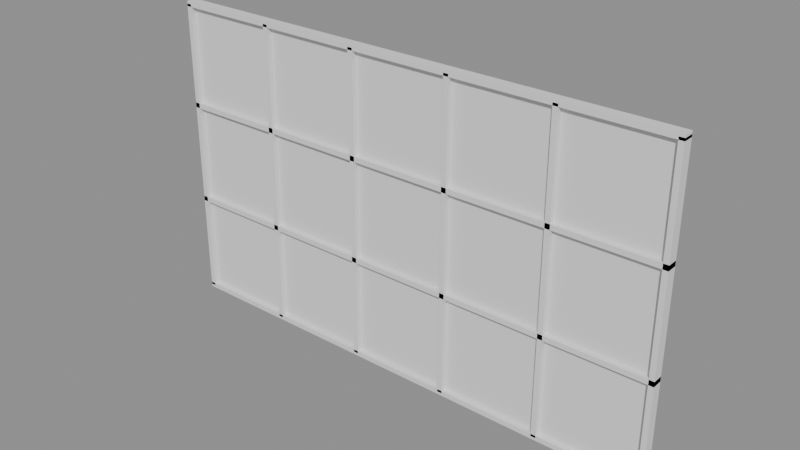 # Source: p0258.blend  (saved by Blender 4.5.90; exported with 4.5.12 LTS)
import bpy
from mathutils import Matrix  # noqa: F401  (used for matrix-valued properties, if any)

bpy.ops.wm.read_factory_settings(use_empty=True)
scene = bpy.context.scene
scene.name = 'Scene'

# ---- collections
col_asset_p0258 = bpy.data.collections.new('Asset_p0258'); scene.collection.children.link(col_asset_p0258)

# ---- meshes
me_cube = bpy.data.meshes.new('Cube')
me_cube.from_pydata([(-1.0, -1.0, -1.0), (-1.0, -1.0, 1.0), (-1.0, 1.0, -1.0), (-1.0, 1.0, 1.0), (1.0, -1.0, -1.0), (1.0, -1.0, 1.0), (1.0, 1.0, -1.0), (1.0, 1.0, 1.0)], [], [(0, 1, 3, 2), (2, 3, 7, 6), (6, 7, 5, 4), (4, 5, 1, 0), (2, 6, 4, 0), (7, 3, 1, 5)])
_uv = me_cube.uv_layers.new(name='UVMap')
_uv.uv.foreach_set('vector', [0.375, 0.0, 0.625, 0.0, 0.625, 0.25, 0.375, 0.25, 0.375, 0.25, 0.625, 0.25, 0.625, 0.5, 0.375, 0.5, 0.375, 0.5, 0.625, 0.5, 0.625, 0.75, 0.375, 0.75, 0.375, 0.75, 0.625, 0.75, 0.625, 1.0, 0.375, 1.0, 0.125, 0.5, 0.375, 0.5, 0.375, 0.75, 0.125, 0.75, 0.625, 0.5, 0.875, 0.5, 0.875, 0.75, 0.625, 0.75])
me_cube.update()
me_cube_001 = bpy.data.meshes.new('Cube.001')
me_cube_001.from_pydata([(-1.0, -1.0, -1.0), (-1.0, -1.0, 1.0), (-1.0, 1.0, -1.0), (-1.0, 1.0, 1.0), (1.0, -1.0, -1.0), (1.0, -1.0, 1.0), (1.0, 1.0, -1.0), (1.0, 1.0, 1.0)], [], [(0, 1, 3, 2), (2, 3, 7, 6), (6, 7, 5, 4), (4, 5, 1, 0), (2, 6, 4, 0), (7, 3, 1, 5)])
_uv = me_cube_001.uv_layers.new(name='UVMap')
_uv.uv.foreach_set('vector', [0.375, 0.0, 0.625, 0.0, 0.625, 0.25, 0.375, 0.25, 0.375, 0.25, 0.625, 0.25, 0.625, 0.5, 0.375, 0.5, 0.375, 0.5, 0.625, 0.5, 0.625, 0.75, 0.375, 0.75, 0.375, 0.75, 0.625, 0.75, 0.625, 1.0, 0.375, 1.0, 0.125, 0.5, 0.375, 0.5, 0.375, 0.75, 0.125, 0.75, 0.625, 0.5, 0.875, 0.5, 0.875, 0.75, 0.625, 0.75])
me_cube_001.update()
me_cube_002 = bpy.data.meshes.new('Cube.002')
me_cube_002.from_pydata([(-1.0, -1.0, -1.0), (-1.0, -1.0, 1.0), (-1.0, 1.0, -1.0), (-1.0, 1.0, 1.0), (1.0, -1.0, -1.0), (1.0, -1.0, 1.0), (1.0, 1.0, -1.0), (1.0, 1.0, 1.0)], [], [(0, 1, 3, 2), (2, 3, 7, 6), (6, 7, 5, 4), (4, 5, 1, 0), (2, 6, 4, 0), (7, 3, 1, 5)])
_uv = me_cube_002.uv_layers.new(name='UVMap')
_uv.uv.foreach_set('vector', [0.375, 0.0, 0.625, 0.0, 0.625, 0.25, 0.375, 0.25, 0.375, 0.25, 0.625, 0.25, 0.625, 0.5, 0.375, 0.5, 0.375, 0.5, 0.625, 0.5, 0.625, 0.75, 0.375, 0.75, 0.375, 0.75, 0.625, 0.75, 0.625, 1.0, 0.375, 1.0, 0.125, 0.5, 0.375, 0.5, 0.375, 0.75, 0.125, 0.75, 0.625, 0.5, 0.875, 0.5, 0.875, 0.75, 0.625, 0.75])
me_cube_002.update()
me_cube_003 = bpy.data.meshes.new('Cube.003')
me_cube_003.from_pydata([(-1.0, -1.0, -1.0), (-1.0, -1.0, 1.0), (-1.0, 1.0, -1.0), (-1.0, 1.0, 1.0), (1.0, -1.0, -1.0), (1.0, -1.0, 1.0), (1.0, 1.0, -1.0), (1.0, 1.0, 1.0)], [], [(0, 1, 3, 2), (2, 3, 7, 6), (6, 7, 5, 4), (4, 5, 1, 0), (2, 6, 4, 0), (7, 3, 1, 5)])
_uv = me_cube_003.uv_layers.new(name='UVMap')
_uv.uv.foreach_set('vector', [0.375, 0.0, 0.625, 0.0, 0.625, 0.25, 0.375, 0.25, 0.375, 0.25, 0.625, 0.25, 0.625, 0.5, 0.375, 0.5, 0.375, 0.5, 0.625, 0.5, 0.625, 0.75, 0.375, 0.75, 0.375, 0.75, 0.625, 0.75, 0.625, 1.0, 0.375, 1.0, 0.125, 0.5, 0.375, 0.5, 0.375, 0.75, 0.125, 0.75, 0.625, 0.5, 0.875, 0.5, 0.875, 0.75, 0.625, 0.75])
me_cube_003.update()
me_cube_004 = bpy.data.meshes.new('Cube.004')
me_cube_004.from_pydata([(-1.0, -1.0, -1.0), (-1.0, -1.0, 1.0), (-1.0, 1.0, -1.0), (-1.0, 1.0, 1.0), (1.0, -1.0, -1.0), (1.0, -1.0, 1.0), (1.0, 1.0, -1.0), (1.0, 1.0, 1.0)], [], [(0, 1, 3, 2), (2, 3, 7, 6), (6, 7, 5, 4), (4, 5, 1, 0), (2, 6, 4, 0), (7, 3, 1, 5)])
_uv = me_cube_004.uv_layers.new(name='UVMap')
_uv.uv.foreach_set('vector', [0.375, 0.0, 0.625, 0.0, 0.625, 0.25, 0.375, 0.25, 0.375, 0.25, 0.625, 0.25, 0.625, 0.5, 0.375, 0.5, 0.375, 0.5, 0.625, 0.5, 0.625, 0.75, 0.375, 0.75, 0.375, 0.75, 0.625, 0.75, 0.625, 1.0, 0.375, 1.0, 0.125, 0.5, 0.375, 0.5, 0.375, 0.75, 0.125, 0.75, 0.625, 0.5, 0.875, 0.5, 0.875, 0.75, 0.625, 0.75])
me_cube_004.update()
me_cube_005 = bpy.data.meshes.new('Cube.005')
me_cube_005.from_pydata([(-1.0, -1.0, -1.0), (-1.0, -1.0, 1.0), (-1.0, 1.0, -1.0), (-1.0, 1.0, 1.0), (1.0, -1.0, -1.0), (1.0, -1.0, 1.0), (1.0, 1.0, -1.0), (1.0, 1.0, 1.0)], [], [(0, 1, 3, 2), (2, 3, 7, 6), (6, 7, 5, 4), (4, 5, 1, 0), (2, 6, 4, 0), (7, 3, 1, 5)])
_uv = me_cube_005.uv_layers.new(name='UVMap')
_uv.uv.foreach_set('vector', [0.375, 0.0, 0.625, 0.0, 0.625, 0.25, 0.375, 0.25, 0.375, 0.25, 0.625, 0.25, 0.625, 0.5, 0.375, 0.5, 0.375, 0.5, 0.625, 0.5, 0.625, 0.75, 0.375, 0.75, 0.375, 0.75, 0.625, 0.75, 0.625, 1.0, 0.375, 1.0, 0.125, 0.5, 0.375, 0.5, 0.375, 0.75, 0.125, 0.75, 0.625, 0.5, 0.875, 0.5, 0.875, 0.75, 0.625, 0.75])
me_cube_005.update()
me_cube_006 = bpy.data.meshes.new('Cube.006')
me_cube_006.from_pydata([(-1.0, -1.0, -1.0), (-1.0, -1.0, 1.0), (-1.0, 1.0, -1.0), (-1.0, 1.0, 1.0), (1.0, -1.0, -1.0), (1.0, -1.0, 1.0), (1.0, 1.0, -1.0), (1.0, 1.0, 1.0)], [], [(0, 1, 3, 2), (2, 3, 7, 6), (6, 7, 5, 4), (4, 5, 1, 0), (2, 6, 4, 0), (7, 3, 1, 5)])
_uv = me_cube_006.uv_layers.new(name='UVMap')
_uv.uv.foreach_set('vector', [0.375, 0.0, 0.625, 0.0, 0.625, 0.25, 0.375, 0.25, 0.375, 0.25, 0.625, 0.25, 0.625, 0.5, 0.375, 0.5, 0.375, 0.5, 0.625, 0.5, 0.625, 0.75, 0.375, 0.75, 0.375, 0.75, 0.625, 0.75, 0.625, 1.0, 0.375, 1.0, 0.125, 0.5, 0.375, 0.5, 0.375, 0.75, 0.125, 0.75, 0.625, 0.5, 0.875, 0.5, 0.875, 0.75, 0.625, 0.75])
me_cube_006.update()
me_cube_007 = bpy.data.meshes.new('Cube.007')
me_cube_007.from_pydata([(-1.0, -1.0, -1.0), (-1.0, -1.0, 1.0), (-1.0, 1.0, -1.0), (-1.0, 1.0, 1.0), (1.0, -1.0, -1.0), (1.0, -1.0, 1.0), (1.0, 1.0, -1.0), (1.0, 1.0, 1.0)], [], [(0, 1, 3, 2), (2, 3, 7, 6), (6, 7, 5, 4), (4, 5, 1, 0), (2, 6, 4, 0), (7, 3, 1, 5)])
_uv = me_cube_007.uv_layers.new(name='UVMap')
_uv.uv.foreach_set('vector', [0.375, 0.0, 0.625, 0.0, 0.625, 0.25, 0.375, 0.25, 0.375, 0.25, 0.625, 0.25, 0.625, 0.5, 0.375, 0.5, 0.375, 0.5, 0.625, 0.5, 0.625, 0.75, 0.375, 0.75, 0.375, 0.75, 0.625, 0.75, 0.625, 1.0, 0.375, 1.0, 0.125, 0.5, 0.375, 0.5, 0.375, 0.75, 0.125, 0.75, 0.625, 0.5, 0.875, 0.5, 0.875, 0.75, 0.625, 0.75])
me_cube_007.update()
me_cube_008 = bpy.data.meshes.new('Cube.008')
me_cube_008.from_pydata([(-1.0, -1.0, -1.0), (-1.0, -1.0, 1.0), (-1.0, 1.0, -1.0), (-1.0, 1.0, 1.0), (1.0, -1.0, -1.0), (1.0, -1.0, 1.0), (1.0, 1.0, -1.0), (1.0, 1.0, 1.0)], [], [(0, 1, 3, 2), (2, 3, 7, 6), (6, 7, 5, 4), (4, 5, 1, 0), (2, 6, 4, 0), (7, 3, 1, 5)])
_uv = me_cube_008.uv_layers.new(name='UVMap')
_uv.uv.foreach_set('vector', [0.375, 0.0, 0.625, 0.0, 0.625, 0.25, 0.375, 0.25, 0.375, 0.25, 0.625, 0.25, 0.625, 0.5, 0.375, 0.5, 0.375, 0.5, 0.625, 0.5, 0.625, 0.75, 0.375, 0.75, 0.375, 0.75, 0.625, 0.75, 0.625, 1.0, 0.375, 1.0, 0.125, 0.5, 0.375, 0.5, 0.375, 0.75, 0.125, 0.75, 0.625, 0.5, 0.875, 0.5, 0.875, 0.75, 0.625, 0.75])
me_cube_008.update()
me_cube_009 = bpy.data.meshes.new('Cube.009')
me_cube_009.from_pydata([(-1.0, -1.0, -1.0), (-1.0, -1.0, 1.0), (-1.0, 1.0, -1.0), (-1.0, 1.0, 1.0), (1.0, -1.0, -1.0), (1.0, -1.0, 1.0), (1.0, 1.0, -1.0), (1.0, 1.0, 1.0)], [], [(0, 1, 3, 2), (2, 3, 7, 6), (6, 7, 5, 4), (4, 5, 1, 0), (2, 6, 4, 0), (7, 3, 1, 5)])
_uv = me_cube_009.uv_layers.new(name='UVMap')
_uv.uv.foreach_set('vector', [0.375, 0.0, 0.625, 0.0, 0.625, 0.25, 0.375, 0.25, 0.375, 0.25, 0.625, 0.25, 0.625, 0.5, 0.375, 0.5, 0.375, 0.5, 0.625, 0.5, 0.625, 0.75, 0.375, 0.75, 0.375, 0.75, 0.625, 0.75, 0.625, 1.0, 0.375, 1.0, 0.125, 0.5, 0.375, 0.5, 0.375, 0.75, 0.125, 0.75, 0.625, 0.5, 0.875, 0.5, 0.875, 0.75, 0.625, 0.75])
me_cube_009.update()
me_plane = bpy.data.meshes.new('Plane')
me_plane.from_pydata([(-0.5, -0.5, 0.0), (0.5, -0.5, 0.0), (-0.5, 0.5, 0.0), (0.5, 0.5, 0.0)], [], [(0, 1, 3, 2)])
_uv = me_plane.uv_layers.new(name='UVMap')
_uv.uv.foreach_set('vector', [0.0, 0.0, 1.0, 0.0, 1.0, 1.0, 0.0, 1.0])
me_plane.update()
me_plane_001 = bpy.data.meshes.new('Plane.001')
me_plane_001.from_pydata([(-0.5, -0.5, 0.0), (0.5, -0.5, 0.0), (-0.5, 0.5, 0.0), (0.5, 0.5, 0.0)], [], [(0, 1, 3, 2)])
_uv = me_plane_001.uv_layers.new(name='UVMap')
_uv.uv.foreach_set('vector', [0.0, 0.0, 1.0, 0.0, 1.0, 1.0, 0.0, 1.0])
me_plane_001.update()
me_plane_002 = bpy.data.meshes.new('Plane.002')
me_plane_002.from_pydata([(-0.5, -0.5, 0.0), (0.5, -0.5, 0.0), (-0.5, 0.5, 0.0), (0.5, 0.5, 0.0)], [], [(0, 1, 3, 2)])
_uv = me_plane_002.uv_layers.new(name='UVMap')
_uv.uv.foreach_set('vector', [0.0, 0.0, 1.0, 0.0, 1.0, 1.0, 0.0, 1.0])
me_plane_002.update()
me_plane_003 = bpy.data.meshes.new('Plane.003')
me_plane_003.from_pydata([(-0.5, -0.5, 0.0), (0.5, -0.5, 0.0), (-0.5, 0.5, 0.0), (0.5, 0.5, 0.0)], [], [(0, 1, 3, 2)])
_uv = me_plane_003.uv_layers.new(name='UVMap')
_uv.uv.foreach_set('vector', [0.0, 0.0, 1.0, 0.0, 1.0, 1.0, 0.0, 1.0])
me_plane_003.update()
me_plane_004 = bpy.data.meshes.new('Plane.004')
me_plane_004.from_pydata([(-0.5, -0.5, 0.0), (0.5, -0.5, 0.0), (-0.5, 0.5, 0.0), (0.5, 0.5, 0.0)], [], [(0, 1, 3, 2)])
_uv = me_plane_004.uv_layers.new(name='UVMap')
_uv.uv.foreach_set('vector', [0.0, 0.0, 1.0, 0.0, 1.0, 1.0, 0.0, 1.0])
me_plane_004.update()
me_plane_005 = bpy.data.meshes.new('Plane.005')
me_plane_005.from_pydata([(-0.5, -0.5, 0.0), (0.5, -0.5, 0.0), (-0.5, 0.5, 0.0), (0.5, 0.5, 0.0)], [], [(0, 1, 3, 2)])
_uv = me_plane_005.uv_layers.new(name='UVMap')
_uv.uv.foreach_set('vector', [0.0, 0.0, 1.0, 0.0, 1.0, 1.0, 0.0, 1.0])
me_plane_005.update()
me_plane_006 = bpy.data.meshes.new('Plane.006')
me_plane_006.from_pydata([(-0.5, -0.5, 0.0), (0.5, -0.5, 0.0), (-0.5, 0.5, 0.0), (0.5, 0.5, 0.0)], [], [(0, 1, 3, 2)])
_uv = me_plane_006.uv_layers.new(name='UVMap')
_uv.uv.foreach_set('vector', [0.0, 0.0, 1.0, 0.0, 1.0, 1.0, 0.0, 1.0])
me_plane_006.update()
me_plane_007 = bpy.data.meshes.new('Plane.007')
me_plane_007.from_pydata([(-0.5, -0.5, 0.0), (0.5, -0.5, 0.0), (-0.5, 0.5, 0.0), (0.5, 0.5, 0.0)], [], [(0, 1, 3, 2)])
_uv = me_plane_007.uv_layers.new(name='UVMap')
_uv.uv.foreach_set('vector', [0.0, 0.0, 1.0, 0.0, 1.0, 1.0, 0.0, 1.0])
me_plane_007.update()
me_plane_008 = bpy.data.meshes.new('Plane.008')
me_plane_008.from_pydata([(-0.5, -0.5, 0.0), (0.5, -0.5, 0.0), (-0.5, 0.5, 0.0), (0.5, 0.5, 0.0)], [], [(0, 1, 3, 2)])
_uv = me_plane_008.uv_layers.new(name='UVMap')
_uv.uv.foreach_set('vector', [0.0, 0.0, 1.0, 0.0, 1.0, 1.0, 0.0, 1.0])
me_plane_008.update()
me_plane_009 = bpy.data.meshes.new('Plane.009')
me_plane_009.from_pydata([(-0.5, -0.5, 0.0), (0.5, -0.5, 0.0), (-0.5, 0.5, 0.0), (0.5, 0.5, 0.0)], [], [(0, 1, 3, 2)])
_uv = me_plane_009.uv_layers.new(name='UVMap')
_uv.uv.foreach_set('vector', [0.0, 0.0, 1.0, 0.0, 1.0, 1.0, 0.0, 1.0])
me_plane_009.update()
me_plane_010 = bpy.data.meshes.new('Plane.010')
me_plane_010.from_pydata([(-0.5, -0.5, 0.0), (0.5, -0.5, 0.0), (-0.5, 0.5, 0.0), (0.5, 0.5, 0.0)], [], [(0, 1, 3, 2)])
_uv = me_plane_010.uv_layers.new(name='UVMap')
_uv.uv.foreach_set('vector', [0.0, 0.0, 1.0, 0.0, 1.0, 1.0, 0.0, 1.0])
me_plane_010.update()
me_plane_011 = bpy.data.meshes.new('Plane.011')
me_plane_011.from_pydata([(-0.5, -0.5, 0.0), (0.5, -0.5, 0.0), (-0.5, 0.5, 0.0), (0.5, 0.5, 0.0)], [], [(0, 1, 3, 2)])
_uv = me_plane_011.uv_layers.new(name='UVMap')
_uv.uv.foreach_set('vector', [0.0, 0.0, 1.0, 0.0, 1.0, 1.0, 0.0, 1.0])
me_plane_011.update()
me_plane_012 = bpy.data.meshes.new('Plane.012')
me_plane_012.from_pydata([(-0.5, -0.5, 0.0), (0.5, -0.5, 0.0), (-0.5, 0.5, 0.0), (0.5, 0.5, 0.0)], [], [(0, 1, 3, 2)])
_uv = me_plane_012.uv_layers.new(name='UVMap')
_uv.uv.foreach_set('vector', [0.0, 0.0, 1.0, 0.0, 1.0, 1.0, 0.0, 1.0])
me_plane_012.update()
me_plane_013 = bpy.data.meshes.new('Plane.013')
me_plane_013.from_pydata([(-0.5, -0.5, 0.0), (0.5, -0.5, 0.0), (-0.5, 0.5, 0.0), (0.5, 0.5, 0.0)], [], [(0, 1, 3, 2)])
_uv = me_plane_013.uv_layers.new(name='UVMap')
_uv.uv.foreach_set('vector', [0.0, 0.0, 1.0, 0.0, 1.0, 1.0, 0.0, 1.0])
me_plane_013.update()
me_plane_014 = bpy.data.meshes.new('Plane.014')
me_plane_014.from_pydata([(-0.5, -0.5, 0.0), (0.5, -0.5, 0.0), (-0.5, 0.5, 0.0), (0.5, 0.5, 0.0)], [], [(0, 1, 3, 2)])
_uv = me_plane_014.uv_layers.new(name='UVMap')
_uv.uv.foreach_set('vector', [0.0, 0.0, 1.0, 0.0, 1.0, 1.0, 0.0, 1.0])
me_plane_014.update()

# ---- objects
ob_murocortina_montante_1 = bpy.data.objects.new('MuroCortina.Montante_1', me_cube)
ob_murocortina_montante_2 = bpy.data.objects.new('MuroCortina.Montante_2', me_cube_001)
ob_murocortina_montante_3 = bpy.data.objects.new('MuroCortina.Montante_3', me_cube_002)
ob_murocortina_montante_4 = bpy.data.objects.new('MuroCortina.Montante_4', me_cube_003)
ob_murocortina_montante_5 = bpy.data.objects.new('MuroCortina.Montante_5', me_cube_004)
ob_murocortina_montante_6 = bpy.data.objects.new('MuroCortina.Montante_6', me_cube_005)
ob_murocortina_travesano_1 = bpy.data.objects.new('MuroCortina.Travesano_1', me_cube_006)
ob_murocortina_travesano_2 = bpy.data.objects.new('MuroCortina.Travesano_2', me_cube_007)
ob_murocortina_travesano_3 = bpy.data.objects.new('MuroCortina.Travesano_3', me_cube_008)
ob_murocortina_travesano_4 = bpy.data.objects.new('MuroCortina.Travesano_4', me_cube_009)
ob_murocortina_vidrio_1_1 = bpy.data.objects.new('MuroCortina.Vidrio_1_1', me_plane)
ob_murocortina_vidrio_1_2 = bpy.data.objects.new('MuroCortina.Vidrio_1_2', me_plane_001)
ob_murocortina_vidrio_1_3 = bpy.data.objects.new('MuroCortina.Vidrio_1_3', me_plane_002)
ob_murocortina_vidrio_2_1 = bpy.data.objects.new('MuroCortina.Vidrio_2_1', me_plane_003)
ob_murocortina_vidrio_2_2 = bpy.data.objects.new('MuroCortina.Vidrio_2_2', me_plane_004)
ob_murocortina_vidrio_2_3 = bpy.data.objects.new('MuroCortina.Vidrio_2_3', me_plane_005)
ob_murocortina_vidrio_3_1 = bpy.data.objects.new('MuroCortina.Vidrio_3_1', me_plane_006)
ob_murocortina_vidrio_3_2 = bpy.data.objects.new('MuroCortina.Vidrio_3_2', me_plane_007)
ob_murocortina_vidrio_3_3 = bpy.data.objects.new('MuroCortina.Vidrio_3_3', me_plane_008)
ob_murocortina_vidrio_4_1 = bpy.data.objects.new('MuroCortina.Vidrio_4_1', me_plane_009)
ob_murocortina_vidrio_4_2 = bpy.data.objects.new('MuroCortina.Vidrio_4_2', me_plane_010)
ob_murocortina_vidrio_4_3 = bpy.data.objects.new('MuroCortina.Vidrio_4_3', me_plane_011)
ob_murocortina_vidrio_5_1 = bpy.data.objects.new('MuroCortina.Vidrio_5_1', me_plane_012)
ob_murocortina_vidrio_5_2 = bpy.data.objects.new('MuroCortina.Vidrio_5_2', me_plane_013)
ob_murocortina_vidrio_5_3 = bpy.data.objects.new('MuroCortina.Vidrio_5_3', me_plane_014)

# ---- transforms, parenting, visibility, modifiers, constraints
ob_murocortina_montante_1.location = (-2.5, 0.0, 1.5)
ob_murocortina_montante_1.scale = (0.025, 0.05, 1.5)
ob_murocortina_montante_2.location = (-1.5, 0.0, 1.5)
ob_murocortina_montante_2.scale = (0.025, 0.05, 1.5)
ob_murocortina_montante_3.location = (-0.5, 0.0, 1.5)
ob_murocortina_montante_3.scale = (0.025, 0.05, 1.5)
ob_murocortina_montante_4.location = (0.5, 0.0, 1.5)
ob_murocortina_montante_4.scale = (0.025, 0.05, 1.5)
ob_murocortina_montante_5.location = (1.5, 0.0, 1.5)
ob_murocortina_montante_5.scale = (0.025, 0.05, 1.5)
ob_murocortina_montante_6.location = (2.5, 0.0, 1.5)
ob_murocortina_montante_6.scale = (0.025, 0.05, 1.5)
ob_murocortina_travesano_1.location = (0.0, 0.0, 0.0)
ob_murocortina_travesano_1.scale = (2.525, 0.05, 0.025)
ob_murocortina_travesano_2.location = (0.0, 0.0, 1.0)
ob_murocortina_travesano_2.scale = (2.525, 0.05, 0.025)
ob_murocortina_travesano_3.location = (0.0, 0.0, 2.0)
ob_murocortina_travesano_3.scale = (2.525, 0.05, 0.025)
ob_murocortina_travesano_4.location = (0.0, 0.0, 3.0)
ob_murocortina_travesano_4.scale = (2.525, 0.05, 0.025)
ob_murocortina_vidrio_1_1.location = (-2.0, 0.0, 0.5)
ob_murocortina_vidrio_1_1.rotation_euler = (1.571, 0.0, 0.0)
ob_murocortina_vidrio_1_1.scale = (0.95, 0.95, 1.0)
ob_murocortina_vidrio_1_2.location = (-2.0, 0.0, 1.5)
ob_murocortina_vidrio_1_2.rotation_euler = (1.571, 0.0, 0.0)
ob_murocortina_vidrio_1_2.scale = (0.95, 0.95, 1.0)
ob_murocortina_vidrio_1_3.location = (-2.0, 0.0, 2.5)
ob_murocortina_vidrio_1_3.rotation_euler = (1.571, 0.0, 0.0)
ob_murocortina_vidrio_1_3.scale = (0.95, 0.95, 1.0)
ob_murocortina_vidrio_2_1.location = (-1.0, 0.0, 0.5)
ob_murocortina_vidrio_2_1.rotation_euler = (1.571, 0.0, 0.0)
ob_murocortina_vidrio_2_1.scale = (0.95, 0.95, 1.0)
ob_murocortina_vidrio_2_2.location = (-1.0, 0.0, 1.5)
ob_murocortina_vidrio_2_2.rotation_euler = (1.571, 0.0, 0.0)
ob_murocortina_vidrio_2_2.scale = (0.95, 0.95, 1.0)
ob_murocortina_vidrio_2_3.location = (-1.0, 0.0, 2.5)
ob_murocortina_vidrio_2_3.rotation_euler = (1.571, 0.0, 0.0)
ob_murocortina_vidrio_2_3.scale = (0.95, 0.95, 1.0)
ob_murocortina_vidrio_3_1.location = (0.0, 0.0, 0.5)
ob_murocortina_vidrio_3_1.rotation_euler = (1.571, 0.0, 0.0)
ob_murocortina_vidrio_3_1.scale = (0.95, 0.95, 1.0)
ob_murocortina_vidrio_3_2.location = (0.0, 0.0, 1.5)
ob_murocortina_vidrio_3_2.rotation_euler = (1.571, 0.0, 0.0)
ob_murocortina_vidrio_3_2.scale = (0.95, 0.95, 1.0)
ob_murocortina_vidrio_3_3.location = (0.0, 0.0, 2.5)
ob_murocortina_vidrio_3_3.rotation_euler = (1.571, 0.0, 0.0)
ob_murocortina_vidrio_3_3.scale = (0.95, 0.95, 1.0)
ob_murocortina_vidrio_4_1.location = (1.0, 0.0, 0.5)
ob_murocortina_vidrio_4_1.rotation_euler = (1.571, 0.0, 0.0)
ob_murocortina_vidrio_4_1.scale = (0.95, 0.95, 1.0)
ob_murocortina_vidrio_4_2.location = (1.0, 0.0, 1.5)
ob_murocortina_vidrio_4_2.rotation_euler = (1.571, 0.0, 0.0)
ob_murocortina_vidrio_4_2.scale = (0.95, 0.95, 1.0)
ob_murocortina_vidrio_4_3.location = (1.0, 0.0, 2.5)
ob_murocortina_vidrio_4_3.rotation_euler = (1.571, 0.0, 0.0)
ob_murocortina_vidrio_4_3.scale = (0.95, 0.95, 1.0)
ob_murocortina_vidrio_5_1.location = (2.0, 0.0, 0.5)
ob_murocortina_vidrio_5_1.rotation_euler = (1.571, 0.0, 0.0)
ob_murocortina_vidrio_5_1.scale = (0.95, 0.95, 1.0)
ob_murocortina_vidrio_5_2.location = (2.0, 0.0, 1.5)
ob_murocortina_vidrio_5_2.rotation_euler = (1.571, 0.0, 0.0)
ob_murocortina_vidrio_5_2.scale = (0.95, 0.95, 1.0)
ob_murocortina_vidrio_5_3.location = (2.0, 0.0, 2.5)
ob_murocortina_vidrio_5_3.rotation_euler = (1.571, 0.0, 0.0)
ob_murocortina_vidrio_5_3.scale = (0.95, 0.95, 1.0)

# ---- collection membership
col_asset_p0258.objects.link(ob_murocortina_montante_1)
col_asset_p0258.objects.link(ob_murocortina_montante_2)
col_asset_p0258.objects.link(ob_murocortina_montante_3)
col_asset_p0258.objects.link(ob_murocortina_montante_4)
col_asset_p0258.objects.link(ob_murocortina_montante_5)
col_asset_p0258.objects.link(ob_murocortina_montante_6)
col_asset_p0258.objects.link(ob_murocortina_travesano_1)
col_asset_p0258.objects.link(ob_murocortina_travesano_2)
col_asset_p0258.objects.link(ob_murocortina_travesano_3)
col_asset_p0258.objects.link(ob_murocortina_travesano_4)
col_asset_p0258.objects.link(ob_murocortina_vidrio_1_1)
col_asset_p0258.objects.link(ob_murocortina_vidrio_1_2)
col_asset_p0258.objects.link(ob_murocortina_vidrio_1_3)
col_asset_p0258.objects.link(ob_murocortina_vidrio_2_1)
col_asset_p0258.objects.link(ob_murocortina_vidrio_2_2)
col_asset_p0258.objects.link(ob_murocortina_vidrio_2_3)
col_asset_p0258.objects.link(ob_murocortina_vidrio_3_1)
col_asset_p0258.objects.link(ob_murocortina_vidrio_3_2)
col_asset_p0258.objects.link(ob_murocortina_vidrio_3_3)
col_asset_p0258.objects.link(ob_murocortina_vidrio_4_1)
col_asset_p0258.objects.link(ob_murocortina_vidrio_4_2)
col_asset_p0258.objects.link(ob_murocortina_vidrio_4_3)
col_asset_p0258.objects.link(ob_murocortina_vidrio_5_1)
col_asset_p0258.objects.link(ob_murocortina_vidrio_5_2)
col_asset_p0258.objects.link(ob_murocortina_vidrio_5_3)

# ---- scene / render settings (as saved in the file)
scene.frame_start = 1; scene.frame_end = 250; scene.frame_set(1)
scene.render.engine = 'BLENDER_EEVEE_NEXT'
bpy.context.view_layer.update()

# ---- added for rendering (the .blend has no active camera and no usable light): camera, sun + grey world if the file has none
cam_auto = bpy.data.cameras.new('AutoCamera')
cam_auto.lens = 50.0
cam_auto.sensor_width = 36.0
cam_auto.clip_end = 1000.0
ob_auto_camera = bpy.data.objects.new('AutoCamera', cam_auto)
scene.collection.objects.link(ob_auto_camera)
ob_auto_camera.location = (5.45922, -6.55106, 5.86737)
ob_auto_camera.rotation_euler = (1.09748, -7.21219e-08, 0.694738)
scene.camera = ob_auto_camera
light_auto_sun = bpy.data.lights.new('AutoSun', 'SUN')
light_auto_sun.energy = 3.0
light_auto_sun.angle = 0.0523599
ob_auto_sun = bpy.data.objects.new('AutoSun', light_auto_sun)
scene.collection.objects.link(ob_auto_sun)
ob_auto_sun.rotation_euler = (0.872665, 0.174533, 0.523599)
if scene.world is None:
    world_auto = bpy.data.worlds.new('AutoWorld')
    world_auto.color = (0.3, 0.3, 0.3)
    scene.world = world_auto
bpy.context.view_layer.update()

